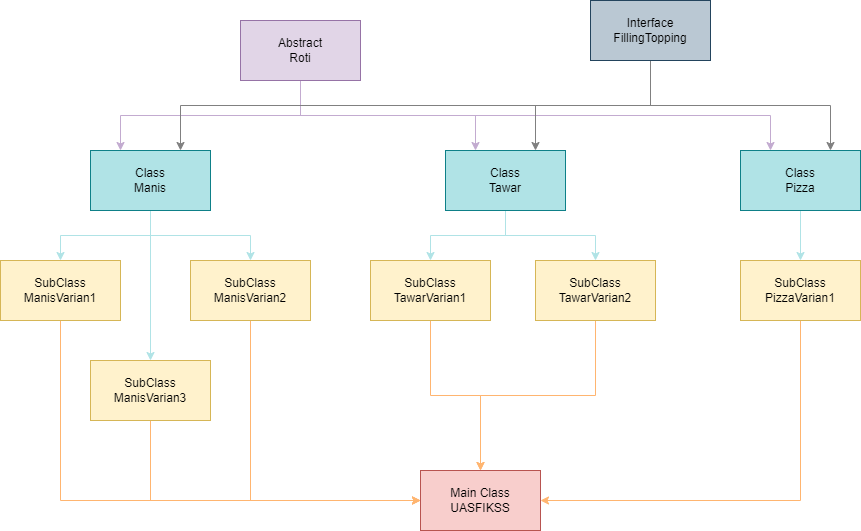

The diagram above was exported from draw.io. Its source (the exported page's mxGraphModel, read from the mxfile embedded in the PNG):
<mxGraphModel dx="1434" dy="817" grid="1" gridSize="10" guides="1" tooltips="1" connect="1" arrows="1" fold="1" page="1" pageScale="1" pageWidth="850" pageHeight="1100" math="0" shadow="0">
  <root>
    <mxCell id="0" />
    <mxCell id="1" parent="0" />
    <mxCell id="cDXLROM1O58YYOoiowMX-24" style="edgeStyle=orthogonalEdgeStyle;rounded=0;orthogonalLoop=1;jettySize=auto;html=1;exitX=0.5;exitY=1;exitDx=0;exitDy=0;entryX=0.5;entryY=0;entryDx=0;entryDy=0;strokeColor=#B0E3E6;" parent="1" source="cDXLROM1O58YYOoiowMX-1" target="cDXLROM1O58YYOoiowMX-8" edge="1">
      <mxGeometry relative="1" as="geometry" />
    </mxCell>
    <mxCell id="cDXLROM1O58YYOoiowMX-25" style="edgeStyle=orthogonalEdgeStyle;rounded=0;orthogonalLoop=1;jettySize=auto;html=1;exitX=0.5;exitY=1;exitDx=0;exitDy=0;entryX=0.5;entryY=0;entryDx=0;entryDy=0;strokeColor=#B0E3E6;" parent="1" source="cDXLROM1O58YYOoiowMX-1" target="cDXLROM1O58YYOoiowMX-9" edge="1">
      <mxGeometry relative="1" as="geometry" />
    </mxCell>
    <mxCell id="cDXLROM1O58YYOoiowMX-26" style="edgeStyle=orthogonalEdgeStyle;rounded=0;orthogonalLoop=1;jettySize=auto;html=1;exitX=0.5;exitY=1;exitDx=0;exitDy=0;entryX=0.5;entryY=0;entryDx=0;entryDy=0;strokeColor=#B0E3E6;" parent="1" source="cDXLROM1O58YYOoiowMX-1" target="cDXLROM1O58YYOoiowMX-10" edge="1">
      <mxGeometry relative="1" as="geometry" />
    </mxCell>
    <mxCell id="cDXLROM1O58YYOoiowMX-1" value="Class&lt;br&gt;Manis" style="rounded=0;whiteSpace=wrap;html=1;fillColor=#b0e3e6;strokeColor=#0e8088;" parent="1" vertex="1">
      <mxGeometry x="110" y="180" width="120" height="60" as="geometry" />
    </mxCell>
    <mxCell id="cDXLROM1O58YYOoiowMX-27" style="edgeStyle=orthogonalEdgeStyle;rounded=0;orthogonalLoop=1;jettySize=auto;html=1;exitX=0.5;exitY=1;exitDx=0;exitDy=0;strokeColor=#B0E3E6;" parent="1" source="cDXLROM1O58YYOoiowMX-3" target="cDXLROM1O58YYOoiowMX-11" edge="1">
      <mxGeometry relative="1" as="geometry" />
    </mxCell>
    <mxCell id="cDXLROM1O58YYOoiowMX-28" style="edgeStyle=orthogonalEdgeStyle;rounded=0;orthogonalLoop=1;jettySize=auto;html=1;exitX=0.5;exitY=1;exitDx=0;exitDy=0;entryX=0.5;entryY=0;entryDx=0;entryDy=0;strokeColor=#B0E3E6;" parent="1" source="cDXLROM1O58YYOoiowMX-3" target="cDXLROM1O58YYOoiowMX-12" edge="1">
      <mxGeometry relative="1" as="geometry" />
    </mxCell>
    <mxCell id="cDXLROM1O58YYOoiowMX-3" value="Class&lt;br&gt;Tawar" style="rounded=0;whiteSpace=wrap;html=1;fillColor=#b0e3e6;strokeColor=#0e8088;" parent="1" vertex="1">
      <mxGeometry x="465" y="180" width="120" height="60" as="geometry" />
    </mxCell>
    <mxCell id="cDXLROM1O58YYOoiowMX-29" style="edgeStyle=orthogonalEdgeStyle;rounded=0;orthogonalLoop=1;jettySize=auto;html=1;exitX=0.5;exitY=1;exitDx=0;exitDy=0;entryX=0.5;entryY=0;entryDx=0;entryDy=0;strokeColor=#B0E3E6;" parent="1" source="cDXLROM1O58YYOoiowMX-4" target="cDXLROM1O58YYOoiowMX-13" edge="1">
      <mxGeometry relative="1" as="geometry" />
    </mxCell>
    <mxCell id="cDXLROM1O58YYOoiowMX-4" value="Class&lt;br&gt;Pizza" style="rounded=0;whiteSpace=wrap;html=1;fillColor=#b0e3e6;strokeColor=#0e8088;" parent="1" vertex="1">
      <mxGeometry x="760" y="180" width="120" height="60" as="geometry" />
    </mxCell>
    <mxCell id="cDXLROM1O58YYOoiowMX-17" style="edgeStyle=orthogonalEdgeStyle;rounded=0;orthogonalLoop=1;jettySize=auto;html=1;exitX=0.5;exitY=1;exitDx=0;exitDy=0;entryX=0.25;entryY=0;entryDx=0;entryDy=0;strokeColor=#C3ABD0;" parent="1" source="cDXLROM1O58YYOoiowMX-5" target="cDXLROM1O58YYOoiowMX-1" edge="1">
      <mxGeometry relative="1" as="geometry" />
    </mxCell>
    <mxCell id="cDXLROM1O58YYOoiowMX-19" style="edgeStyle=orthogonalEdgeStyle;rounded=0;orthogonalLoop=1;jettySize=auto;html=1;exitX=0.5;exitY=1;exitDx=0;exitDy=0;entryX=0.25;entryY=0;entryDx=0;entryDy=0;strokeColor=#C3ABD0;" parent="1" source="cDXLROM1O58YYOoiowMX-5" target="cDXLROM1O58YYOoiowMX-4" edge="1">
      <mxGeometry relative="1" as="geometry" />
    </mxCell>
    <mxCell id="cDXLROM1O58YYOoiowMX-21" style="edgeStyle=orthogonalEdgeStyle;rounded=0;orthogonalLoop=1;jettySize=auto;html=1;exitX=0.5;exitY=1;exitDx=0;exitDy=0;entryX=0.25;entryY=0;entryDx=0;entryDy=0;strokeColor=#C3ABD0;" parent="1" source="cDXLROM1O58YYOoiowMX-5" target="cDXLROM1O58YYOoiowMX-3" edge="1">
      <mxGeometry relative="1" as="geometry" />
    </mxCell>
    <mxCell id="cDXLROM1O58YYOoiowMX-5" value="Abstract&lt;br&gt;Roti" style="rounded=0;whiteSpace=wrap;html=1;fillColor=#e1d5e7;strokeColor=#9673a6;" parent="1" vertex="1">
      <mxGeometry x="260" y="50" width="120" height="60" as="geometry" />
    </mxCell>
    <mxCell id="cDXLROM1O58YYOoiowMX-6" value="Main Class UASFIKSS" style="rounded=0;whiteSpace=wrap;html=1;fillColor=#f8cecc;strokeColor=#b85450;" parent="1" vertex="1">
      <mxGeometry x="440" y="500" width="120" height="60" as="geometry" />
    </mxCell>
    <mxCell id="cDXLROM1O58YYOoiowMX-20" style="edgeStyle=orthogonalEdgeStyle;rounded=0;orthogonalLoop=1;jettySize=auto;html=1;exitX=0.5;exitY=1;exitDx=0;exitDy=0;entryX=0.75;entryY=0;entryDx=0;entryDy=0;strokeColor=#808080;" parent="1" source="cDXLROM1O58YYOoiowMX-7" target="cDXLROM1O58YYOoiowMX-4" edge="1">
      <mxGeometry relative="1" as="geometry" />
    </mxCell>
    <mxCell id="cDXLROM1O58YYOoiowMX-22" style="edgeStyle=orthogonalEdgeStyle;rounded=0;orthogonalLoop=1;jettySize=auto;html=1;exitX=0.5;exitY=1;exitDx=0;exitDy=0;entryX=0.75;entryY=0;entryDx=0;entryDy=0;strokeColor=#808080;" parent="1" source="cDXLROM1O58YYOoiowMX-7" target="cDXLROM1O58YYOoiowMX-3" edge="1">
      <mxGeometry relative="1" as="geometry" />
    </mxCell>
    <mxCell id="cDXLROM1O58YYOoiowMX-23" style="edgeStyle=orthogonalEdgeStyle;rounded=0;orthogonalLoop=1;jettySize=auto;html=1;exitX=0.5;exitY=1;exitDx=0;exitDy=0;entryX=0.75;entryY=0;entryDx=0;entryDy=0;strokeColor=#808080;" parent="1" source="cDXLROM1O58YYOoiowMX-7" target="cDXLROM1O58YYOoiowMX-1" edge="1">
      <mxGeometry relative="1" as="geometry" />
    </mxCell>
    <mxCell id="cDXLROM1O58YYOoiowMX-7" value="Interface&lt;br&gt;FillingTopping" style="rounded=0;whiteSpace=wrap;html=1;fillColor=#bac8d3;strokeColor=#23445d;" parent="1" vertex="1">
      <mxGeometry x="610" y="30" width="120" height="60" as="geometry" />
    </mxCell>
    <mxCell id="cDXLROM1O58YYOoiowMX-30" style="edgeStyle=orthogonalEdgeStyle;rounded=0;orthogonalLoop=1;jettySize=auto;html=1;exitX=0.5;exitY=1;exitDx=0;exitDy=0;entryX=0;entryY=0.5;entryDx=0;entryDy=0;strokeColor=#FFB570;" parent="1" source="cDXLROM1O58YYOoiowMX-8" target="cDXLROM1O58YYOoiowMX-6" edge="1">
      <mxGeometry relative="1" as="geometry" />
    </mxCell>
    <mxCell id="cDXLROM1O58YYOoiowMX-8" value="SubClass&lt;br&gt;ManisVarian1" style="rounded=0;whiteSpace=wrap;html=1;fillColor=#fff2cc;strokeColor=#d6b656;" parent="1" vertex="1">
      <mxGeometry x="20" y="290" width="120" height="60" as="geometry" />
    </mxCell>
    <mxCell id="cDXLROM1O58YYOoiowMX-32" style="edgeStyle=orthogonalEdgeStyle;rounded=0;orthogonalLoop=1;jettySize=auto;html=1;exitX=0.5;exitY=1;exitDx=0;exitDy=0;entryX=0;entryY=0.5;entryDx=0;entryDy=0;strokeColor=#FFB570;" parent="1" source="cDXLROM1O58YYOoiowMX-9" target="cDXLROM1O58YYOoiowMX-6" edge="1">
      <mxGeometry relative="1" as="geometry" />
    </mxCell>
    <mxCell id="cDXLROM1O58YYOoiowMX-9" value="SubClass&lt;br style=&quot;border-color: var(--border-color);&quot;&gt;ManisVarian2" style="rounded=0;whiteSpace=wrap;html=1;fillColor=#fff2cc;strokeColor=#d6b656;" parent="1" vertex="1">
      <mxGeometry x="210" y="290" width="120" height="60" as="geometry" />
    </mxCell>
    <mxCell id="cDXLROM1O58YYOoiowMX-31" style="edgeStyle=orthogonalEdgeStyle;rounded=0;orthogonalLoop=1;jettySize=auto;html=1;exitX=0.5;exitY=1;exitDx=0;exitDy=0;entryX=0;entryY=0.5;entryDx=0;entryDy=0;strokeColor=#FFB570;" parent="1" source="cDXLROM1O58YYOoiowMX-10" target="cDXLROM1O58YYOoiowMX-6" edge="1">
      <mxGeometry relative="1" as="geometry" />
    </mxCell>
    <mxCell id="cDXLROM1O58YYOoiowMX-10" value="SubClass&lt;br style=&quot;border-color: var(--border-color);&quot;&gt;ManisVarian3" style="rounded=0;whiteSpace=wrap;html=1;fillColor=#fff2cc;strokeColor=#d6b656;" parent="1" vertex="1">
      <mxGeometry x="110" y="390" width="120" height="60" as="geometry" />
    </mxCell>
    <mxCell id="cDXLROM1O58YYOoiowMX-33" style="edgeStyle=orthogonalEdgeStyle;rounded=0;orthogonalLoop=1;jettySize=auto;html=1;exitX=0.5;exitY=1;exitDx=0;exitDy=0;strokeColor=#FFB570;" parent="1" source="cDXLROM1O58YYOoiowMX-11" target="cDXLROM1O58YYOoiowMX-6" edge="1">
      <mxGeometry relative="1" as="geometry" />
    </mxCell>
    <mxCell id="cDXLROM1O58YYOoiowMX-11" value="SubClass&lt;br style=&quot;border-color: var(--border-color);&quot;&gt;TawarVarian1" style="rounded=0;whiteSpace=wrap;html=1;fillColor=#fff2cc;strokeColor=#d6b656;" parent="1" vertex="1">
      <mxGeometry x="390" y="290" width="120" height="60" as="geometry" />
    </mxCell>
    <mxCell id="cDXLROM1O58YYOoiowMX-36" style="edgeStyle=orthogonalEdgeStyle;rounded=0;orthogonalLoop=1;jettySize=auto;html=1;exitX=0.5;exitY=1;exitDx=0;exitDy=0;strokeColor=#FFB570;" parent="1" source="cDXLROM1O58YYOoiowMX-12" target="cDXLROM1O58YYOoiowMX-6" edge="1">
      <mxGeometry relative="1" as="geometry" />
    </mxCell>
    <mxCell id="cDXLROM1O58YYOoiowMX-12" value="SubClass&lt;br style=&quot;border-color: var(--border-color);&quot;&gt;TawarVarian2" style="rounded=0;whiteSpace=wrap;html=1;fillColor=#FFF2CC;strokeColor=#d6b656;" parent="1" vertex="1">
      <mxGeometry x="555" y="290" width="120" height="60" as="geometry" />
    </mxCell>
    <mxCell id="cDXLROM1O58YYOoiowMX-37" style="edgeStyle=orthogonalEdgeStyle;rounded=0;orthogonalLoop=1;jettySize=auto;html=1;exitX=0.5;exitY=1;exitDx=0;exitDy=0;entryX=1;entryY=0.5;entryDx=0;entryDy=0;strokeColor=#FFB570;" parent="1" source="cDXLROM1O58YYOoiowMX-13" target="cDXLROM1O58YYOoiowMX-6" edge="1">
      <mxGeometry relative="1" as="geometry" />
    </mxCell>
    <mxCell id="cDXLROM1O58YYOoiowMX-13" value="SubClass&lt;br style=&quot;border-color: var(--border-color);&quot;&gt;PizzaVarian1" style="rounded=0;whiteSpace=wrap;html=1;fillColor=#fff2cc;strokeColor=#d6b656;" parent="1" vertex="1">
      <mxGeometry x="760" y="290" width="120" height="60" as="geometry" />
    </mxCell>
    <mxCell id="cDXLROM1O58YYOoiowMX-16" style="edgeStyle=orthogonalEdgeStyle;rounded=0;orthogonalLoop=1;jettySize=auto;html=1;exitX=0.5;exitY=1;exitDx=0;exitDy=0;" parent="1" source="cDXLROM1O58YYOoiowMX-8" target="cDXLROM1O58YYOoiowMX-8" edge="1">
      <mxGeometry relative="1" as="geometry" />
    </mxCell>
  </root>
</mxGraphModel>